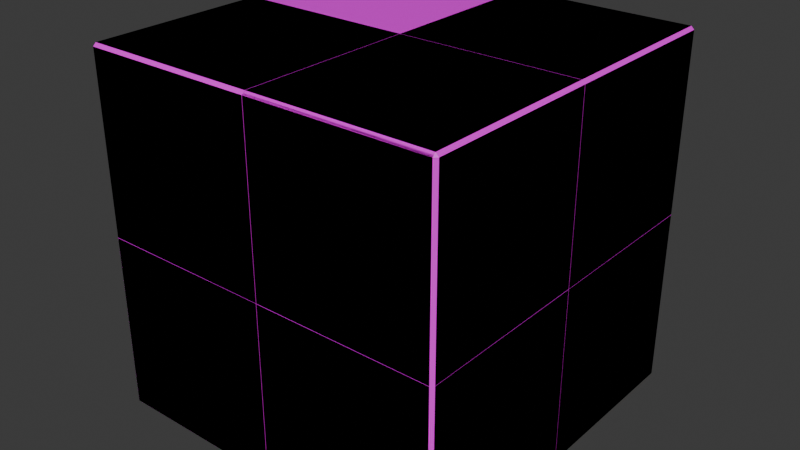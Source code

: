# Source: dice.blend  (saved by Blender 4.1.24; exported with 4.5.12 LTS)
import bpy
from mathutils import Matrix  # noqa: F401  (used for matrix-valued properties, if any)

bpy.ops.wm.read_factory_settings(use_empty=True)
scene = bpy.context.scene
scene.name = 'Scene'

# ---- collections
col_collection = bpy.data.collections.new('Collection'); scene.collection.children.link(col_collection)

# ---- images (referenced by path relative to the original .blend; pixels are not part of the script)
import os
ASSET_DIR = os.environ.get("B2B_ASSET_DIR", "")  # directory of the original .blend (textures are referenced by path, not embedded)
HERE = os.path.dirname(os.path.abspath(__file__))  # packed textures are extracted next to this script under _unpacked/

def load_image(name, relpath, width, height, colorspace="sRGB"):
    """Load a texture the original file referenced (path relative to the .blend, or extracted next to this script)."""
    p = next((c for c in (os.path.join(HERE, relpath), os.path.join(ASSET_DIR, relpath)) if relpath and os.path.exists(c)), "")
    if p:
        img = bpy.data.images.load(p, check_existing=True)
        img.name = name
    else:  # same state as the original file: an image datablock whose file is absent (Cycles renders it pink)
        img = bpy.data.images.new(name, width, height)
        img.source = "FILE"
        img.filepath = "//" + (relpath or name)
    img.colorspace_settings.name = colorspace
    return img
img_dicemap_png = load_image('DiceMap.png', 'DiceMap.png', 1024, 1024, 'sRGB')

# ---- materials (node trees are filled in below, after node groups)
mat_dice = bpy.data.materials.new('Dice')
mat_dice.alpha_threshold = 0.0
mat_dice.use_transparent_shadow = False
mat_dice.roughness = 0.5
mat_dice.line_color = (0.0, 0.0, 0.0, 1.0)

# ---- material node trees
mat_dice.use_nodes = True; mat_dice.node_tree.nodes.clear()
_N = mat_dice.node_tree.nodes; _L = mat_dice.node_tree.links
n0 = _N.new('ShaderNodeOutputMaterial'); n0.name = 'Material Output'; n0.location = (221, 254)
n1 = _N.new('ShaderNodeBsdfPrincipled'); n1.name = 'Principled BSDF'; n1.location = (-69, 254)
n1.inputs[3].default_value = 1.45
n2 = _N.new('ShaderNodeTexImage'); n2.name = 'Image Texture'; n2.location = (-423, 247)
n2.image = img_dicemap_png
_L.new(n1.outputs[0], n0.inputs[0])
_L.new(n2.outputs[0], n1.inputs[0])
n0.is_active_output = True

# ---- world
world_world = bpy.data.worlds.new('World'); scene.world = world_world
world_world.use_nodes = True; world_world.node_tree.nodes.clear()
_N = world_world.node_tree.nodes; _L = world_world.node_tree.links
n0 = _N.new('ShaderNodeOutputWorld'); n0.name = 'World Output'; n0.location = (300, 300)
n1 = _N.new('ShaderNodeBackground'); n1.name = 'Background'; n1.location = (10, 300)
n1.inputs[0].default_value = (0.05088, 0.05088, 0.05088, 1.0)
_L.new(n1.outputs[0], n0.inputs[0])
n0.is_active_output = True
world_world.color = (0.05088, 0.05088, 0.05088)
world_world.use_sun_shadow = False
world_world.sun_shadow_jitter_overblur = 0.0

# ---- meshes
me_dice_full = bpy.data.meshes.new('Dice_full')
me_dice_full.from_pydata([(0.9833, 1.0, 0.9833), (0.9833, 0.9833, 1.0), (1.0, 0.9833, 0.9833), (0.9833, 0.9833, -1.0), (0.9833, 1.0, -0.9833), (1.0, 0.9833, -0.9833), (1.0, -0.9833, 0.9833), (0.9833, -0.9833, 1.0), (0.9833, -1.0, 0.9833), (1.0, -0.9833, -0.9833), (0.9833, -1.0, -0.9833), (0.9833, -0.9833, -1.0), (-0.9833, 1.0, 0.9833), (-1.0, 0.9833, 0.9833), (-0.9833, 0.9833, 1.0), (-1.0, 0.9833, -0.9833), (-0.9833, 1.0, -0.9833), (-0.9833, 0.9833, -1.0), (-1.0, -0.9833, 0.9833), (-0.9833, -1.0, 0.9833), (-0.9833, -0.9833, 1.0), (-0.9833, -0.9833, -1.0), (-0.9833, -1.0, -0.9833), (-1.0, -0.9833, -0.9833)], [], [(17, 3, 11, 21), (23, 18, 13, 15), (10, 8, 19, 22), (1, 14, 20, 7), (5, 2, 6, 9), (0, 1, 2), (3, 4, 5), (6, 7, 8), (9, 10, 11), (12, 13, 14), (15, 16, 17), (18, 19, 20), (21, 22, 23), (17, 21, 23, 15), (3, 17, 16, 4), (2, 5, 4, 0), (22, 19, 18, 23), (8, 10, 9, 6), (12, 16, 15, 13), (7, 20, 19, 8), (1, 7, 6, 2), (21, 11, 10, 22), (20, 14, 13, 18), (14, 1, 0, 12), (11, 3, 5, 9), (16, 12, 0, 4)])
_uv = me_dice_full.uv_layers.new(name='UVMap')
_uv.uv.foreach_set('vector', [0.1271, 0.5021, 0.3729, 0.5021, 0.3729, 0.7479, 0.1271, 0.7479, 0.3771, 0.002084, 0.6229, 0.002084, 0.6229, 0.2479, 0.3771, 0.2479, 0.3771, 0.7521, 0.6229, 0.7521, 0.6229, 0.9979, 0.3771, 0.9979, 0.6271, 0.5021, 0.8729, 0.5021, 0.8729, 0.7479, 0.6271, 0.7479, 0.3771, 0.5021, 0.6229, 0.5021, 0.6229, 0.7479, 0.3771, 0.7479, 0.6229, 0.4979, 0.625, 0.4979, 0.6229, 0.5, 0.3729, 0.5021, 0.3729, 0.5, 0.375, 0.5021, 0.6229, 0.75, 0.625, 0.7521, 0.6229, 0.7521, 0.375, 0.7479, 0.3729, 0.75, 0.3729, 0.7479, 0.6229, 0.25, 0.6229, 0.2479, 0.625, 0.2479, 0.125, 0.5021, 0.1271, 0.5, 0.1271, 0.5021, 0.6229, 0.002084, 0.6229, 0.0, 0.625, 0.002084, 0.1271, 0.7479, 0.1271, 0.75, 0.125, 0.7479, 0.1271, 0.5021, 0.1271, 0.7479, 0.125, 0.7479, 0.125, 0.5021, 0.3729, 0.5021, 0.1271, 0.5021, 0.1271, 0.5, 0.3729, 0.5, 0.6229, 0.5021, 0.3771, 0.5021, 0.3771, 0.4979, 0.6229, 0.4979, 0.3771, 0.0, 0.6229, 0.0, 0.6229, 0.002084, 0.3771, 0.002084, 0.6229, 0.7521, 0.3771, 0.7521, 0.3771, 0.7479, 0.6229, 0.7479, 0.6229, 0.2521, 0.3771, 0.2521, 0.3771, 0.2479, 0.6229, 0.2479, 0.625, 0.7521, 0.625, 0.9979, 0.6229, 0.9979, 0.6229, 0.7521, 0.6271, 0.5021, 0.6271, 0.7479, 0.6229, 0.7479, 0.6229, 0.5021, 0.1271, 0.7479, 0.3729, 0.7479, 0.3729, 0.75, 0.1271, 0.75, 0.625, 0.002084, 0.625, 0.2479, 0.6229, 0.2479, 0.6229, 0.002084, 0.625, 0.2521, 0.625, 0.4979, 0.6229, 0.4979, 0.6229, 0.2521, 0.3729, 0.7479, 0.3729, 0.5021, 0.3771, 0.5021, 0.3771, 0.7479, 0.3771, 0.2521, 0.6229, 0.2521, 0.6229, 0.4979, 0.3771, 0.4979])
me_dice_full.materials.append(mat_dice)
me_dice_full.use_mirror_vertex_groups = False
me_dice_full.update()
me_dice_cell_024 = bpy.data.meshes.new('Dice_cell.024')
me_dice_cell_024.from_pydata([(0.391, 0.1038, 0.3909), (-0.5916, -0.8938, -0.5915), (0.3958, 0.09344, 0.3965), (0.3986, 0.09622, 0.3909), (0.3982, 0.09658, -0.5919), (0.391, 0.09585, 0.3989), (-0.5915, 0.09655, 0.3981), (-0.591, 0.1038, -0.5911), (-0.5915, 0.1038, 0.3909), (0.391, 0.1038, -0.5918), (0.3958, 0.09344, 0.3965), (0.3986, 0.09622, 0.3909), (0.391, 0.09585, 0.3989), (-0.5915, 0.09655, 0.3981), (-0.591, 0.1038, -0.5911), (-0.5915, 0.1038, 0.3909), (0.391, 0.1038, -0.5918), (0.3982, 0.09658, -0.5919)], [], [(10, 1, 17, 11), (13, 1, 10, 12), (13, 15, 14, 1), (16, 17, 1, 14), (2, 3, 0, 5), (0, 3, 4, 9), (5, 0, 8, 6), (7, 8, 0, 9)])
_k = set([(2, 3), (2, 5), (3, 4), (4, 9), (5, 6), (6, 8), (7, 8), (7, 9), (10, 11), (10, 12), (11, 17), (12, 13), (13, 15), (14, 15), (14, 16), (16, 17)])
me_dice_cell_024.attributes.new('sharp_edge', 'BOOLEAN', 'EDGE').data.foreach_set('value', [ (min(e.vertices), max(e.vertices)) in _k for e in me_dice_cell_024.edges])
_uv = me_dice_cell_024.uv_layers.new(name='UVMap')
_uv.uv.foreach_set('vector', [1.0, 0.05725, 1.0, 1.0, 0.055, 0.055, 0.9921, 0.05461, 1.0, 0.05502, 1.0, 1.0, 0.05725, 0.05725, 0.06184, 0.05496, 0.05502, 0.05502, 0.06193, 0.04811, 1.0, 0.04744, 1.0, 1.0, 0.9862, 0.04811, 1.0, 0.055, 1.0, 1.0, 0.04744, 0.04744, 0.6236, 0.4985, 0.6229, 0.4989, 0.6229, 0.4979, 0.6239, 0.4979, 0.6229, 0.4979, 0.6229, 0.4998, 0.5001, 0.4997, 0.5001, 0.4979, 0.6239, 0.4979, 0.6229, 0.4979, 0.6229, 0.3751, 0.6238, 0.3751, 0.5002, 0.3752, 0.6229, 0.3751, 0.6229, 0.4979, 0.5001, 0.4979])
me_dice_cell_024.materials.append(mat_dice)
me_dice_cell_024.update()
me_dice_cell_025 = bpy.data.meshes.new('Dice_cell.025')
me_dice_cell_025.from_pydata([(0.3909, 0.3909, 0.1039), (-0.5918, -0.5918, -0.8941), (0.3909, 0.3986, 0.0962), (0.3958, 0.3961, 0.09372), (-0.5913, 0.3983, 0.09643), (0.3984, 0.3909, 0.0963), (0.3987, -0.5912, 0.09599), (0.3909, -0.5912, 0.1039), (-0.5912, -0.5916, 0.1039), (-0.5913, 0.3909, 0.1039), (0.3909, 0.3986, 0.0962), (0.3958, 0.3961, 0.09372), (0.3984, 0.3909, 0.0963), (0.3987, -0.5912, 0.09599), (0.3909, -0.5912, 0.1039), (-0.5912, -0.5916, 0.1039), (-0.5913, 0.3909, 0.1039), (-0.5913, 0.3983, 0.09643)], [], [(11, 1, 17, 2), (13, 1, 11, 12), (15, 1, 13, 14), (16, 17, 1, 15), (8, 7, 0, 9), (10, 0, 5, 3), (6, 5, 0, 7), (0, 10, 4, 9)])
_k = set([(2, 11), (2, 17), (3, 5), (3, 10), (4, 9), (4, 10), (5, 6), (6, 7), (7, 8), (8, 9), (11, 12), (12, 13), (13, 14), (14, 15), (15, 16), (16, 17)])
me_dice_cell_025.attributes.new('sharp_edge', 'BOOLEAN', 'EDGE').data.foreach_set('value', [ (min(e.vertices), max(e.vertices)) in _k for e in me_dice_cell_025.edges])
_uv = me_dice_cell_025.uv_layers.new(name='UVMap')
_uv.uv.foreach_set('vector', [1.0, 0.05716, 1.0, 1.0, 0.05484, 0.05484, 0.9929, 0.05479, 1.0, 0.05515, 1.0, 1.0, 0.05716, 0.05716, 0.0621, 0.0547, 1.0, 0.04783, 1.0, 1.0, 0.05515, 0.05515, 0.06267, 0.04765, 0.9858, 0.04777, 1.0, 0.05484, 1.0, 1.0, 0.04783, 0.04783, 0.7498, 0.6249, 0.6271, 0.6249, 0.6271, 0.5021, 0.7499, 0.5021, 0.624, 0.4979, 0.625, 0.4979, 0.6241, 0.4989, 0.6237, 0.4985, 0.6251, 0.6249, 0.6252, 0.5021, 0.6271, 0.5021, 0.6271, 0.6249, 0.625, 0.4979, 0.624, 0.4979, 0.6241, 0.3751, 0.625, 0.3751])
me_dice_cell_025.materials.append(mat_dice)
me_dice_cell_025.update()
me_dice_cell_001 = bpy.data.meshes.new('Dice_cell.001')
me_dice_cell_001.from_pydata([(0.1037, 0.391, 0.391), (-0.8938, -0.5916, -0.5918), (0.1037, -0.5915, 0.391), (0.1037, -0.5918, -0.5916), (0.09616, -0.5915, 0.3986), (0.09656, 0.391, 0.3982), (0.09391, 0.3963, 0.3955), (0.09617, 0.3986, 0.391), (0.09601, 0.3987, -0.591), (0.1037, 0.391, -0.591), (0.1037, -0.5915, 0.391), (0.1037, -0.5918, -0.5916), (0.09616, -0.5915, 0.3986), (0.09656, 0.391, 0.3982), (0.09391, 0.3963, 0.3955), (0.09617, 0.3986, 0.391), (0.09601, 0.3987, -0.591), (0.1037, 0.391, -0.591)], [], [(12, 1, 11, 2), (14, 1, 12, 13), (16, 1, 14, 15), (1, 16, 17, 11), (9, 0, 10, 3), (5, 0, 7, 6), (7, 0, 9, 8), (10, 0, 5, 4)])
_k = set([(2, 11), (2, 12), (3, 9), (3, 10), (4, 5), (4, 10), (5, 6), (6, 7), (7, 8), (8, 9), (11, 17), (12, 13), (13, 14), (14, 15), (15, 16), (16, 17)])
me_dice_cell_001.attributes.new('sharp_edge', 'BOOLEAN', 'EDGE').data.foreach_set('value', [ (min(e.vertices), max(e.vertices)) in _k for e in me_dice_cell_001.edges])
_uv = me_dice_cell_001.uv_layers.new(name='UVMap')
_uv.uv.foreach_set('vector', [1.0, 0.05485, 1.0, 1.0, 0.04782, 0.04782, 0.9855, 0.04761, 1.0, 0.05754, 1.0, 1.0, 0.05485, 0.05485, 0.9924, 0.055, 1.0, 0.05474, 1.0, 1.0, 0.05754, 0.05754, 0.06186, 0.05538, 1.0, 1.0, 0.05474, 0.05474, 0.06212, 0.04736, 1.0, 0.04782, 0.5002, 0.5021, 0.6229, 0.5021, 0.6229, 0.6249, 0.5001, 0.6249, 0.6238, 0.4991, 0.6229, 0.5, 0.6229, 0.4991, 0.6235, 0.4988, 0.6229, 0.5002, 0.6229, 0.5021, 0.5002, 0.5021, 0.5002, 0.5002, 0.6229, 0.6249, 0.6229, 0.5021, 0.6247, 0.5021, 0.6248, 0.6249])
me_dice_cell_001.materials.append(mat_dice)
me_dice_cell_001.update()
me_dice_cell_002 = bpy.data.meshes.new('Dice_cell.002')
me_dice_cell_002.from_pydata([(0.3909, 0.3909, -0.1038), (-0.5919, -0.5912, 0.8934), (0.3909, 0.3986, -0.09614), (0.3962, 0.3959, -0.09348), (-0.5915, 0.3982, -0.09647), (-0.5915, 0.3909, -0.1038), (-0.5911, -0.5916, -0.1038), (0.3985, -0.5914, -0.09618), (0.3909, -0.5914, -0.1038), (0.3987, 0.3909, -0.09598), (0.3909, 0.3986, -0.09614), (0.3962, 0.3959, -0.09348), (-0.5915, 0.3909, -0.1038), (-0.5911, -0.5916, -0.1038), (0.3985, -0.5914, -0.09618), (0.3909, -0.5914, -0.1038), (0.3987, 0.3909, -0.09598), (-0.5915, 0.3982, -0.09647)], [], [(1, 11, 2, 17), (1, 17, 5, 13), (1, 13, 15, 14), (11, 1, 14, 16), (12, 0, 8, 6), (9, 0, 10, 3), (12, 4, 10, 0), (0, 9, 7, 8)])
_k = set([(2, 11), (2, 17), (3, 9), (3, 10), (4, 10), (4, 12), (5, 13), (5, 17), (6, 8), (6, 12), (7, 8), (7, 9), (11, 16), (13, 15), (14, 15), (14, 16)])
me_dice_cell_002.attributes.new('sharp_edge', 'BOOLEAN', 'EDGE').data.foreach_set('value', [ (min(e.vertices), max(e.vertices)) in _k for e in me_dice_cell_002.edges])
_uv = me_dice_cell_002.uv_layers.new(name='UVMap')
_uv.uv.foreach_set('vector', [0.0, 0.0, 0.9428, 0.0, 0.9453, 0.007606, 0.945, 0.945, 1.0, 0.0, 1.0, 0.945, 0.986, 0.9381, 0.04777, 0.0, 1.0, 1.0, 0.04777, 0.04777, 0.9855, 0.04762, 1.0, 0.05489, 1.0, 0.0572, 1.0, 1.0, 0.05489, 0.05489, 0.9928, 0.05481, 0.2501, 0.5021, 0.3729, 0.5021, 0.3729, 0.6249, 0.2502, 0.6249, 0.3739, 0.5021, 0.3729, 0.5021, 0.3729, 0.5011, 0.3736, 0.5015, 0.2501, 0.5021, 0.2501, 0.5012, 0.3729, 0.5011, 0.3729, 0.5021, 0.3729, 0.5021, 0.3749, 0.5021, 0.3748, 0.6249, 0.3729, 0.6249])
me_dice_cell_002.materials.append(mat_dice)
me_dice_cell_002.update()
me_dice_cell_003 = bpy.data.meshes.new('Dice_cell.003')
me_dice_cell_003.from_pydata([(-0.5916, -0.8941, 0.5913), (0.3909, 0.1039, -0.3908), (-0.5916, 0.1039, -0.3908), (-0.5916, 0.09618, -0.3986), (-0.5917, 0.1039, 0.5912), (0.3909, 0.1039, 0.5913), (0.3988, 0.09608, 0.5913), (0.3909, 0.09633, -0.3984), (0.3963, 0.09364, -0.3957), (0.3988, 0.09609, -0.3908), (-0.5916, 0.1039, -0.3908), (-0.5916, 0.09618, -0.3986), (0.3909, 0.1039, 0.5913), (0.3988, 0.09608, 0.5913), (0.3909, 0.09633, -0.3984), (0.3963, 0.09364, -0.3957), (0.3988, 0.09609, -0.3908), (-0.5917, 0.1039, 0.5912)], [], [(11, 0, 17, 2), (17, 0, 13, 5), (15, 0, 11, 14), (13, 0, 15, 16), (8, 7, 1, 9), (10, 1, 7, 3), (1, 12, 6, 9), (1, 10, 4, 12)])
_k = set([(2, 11), (2, 17), (3, 7), (3, 10), (4, 10), (4, 12), (5, 13), (5, 17), (6, 9), (6, 12), (7, 8), (8, 9), (11, 14), (13, 16), (14, 15), (15, 16)])
me_dice_cell_003.attributes.new('sharp_edge', 'BOOLEAN', 'EDGE').data.foreach_set('value', [ (min(e.vertices), max(e.vertices)) in _k for e in me_dice_cell_003.edges])
_uv = me_dice_cell_003.uv_layers.new(name='UVMap')
_uv.uv.foreach_set('vector', [0.055, 0.0, 1.0, 0.0, 1.0, 0.9522, 0.0624, 0.01481, 0.9522, 0.9522, 0.0, 0.0, 0.9451, 0.0, 0.9526, 0.01499, 0.05728, 0.0, 1.0, 0.0, 1.0, 0.945, 0.06242, 0.00771, 1.0, 0.05488, 1.0, 1.0, 0.05728, 0.05728, 0.06197, 0.05493, 0.3736, 0.5013, 0.3729, 0.501, 0.3729, 0.5, 0.3739, 0.501, 0.2501, 0.5, 0.3729, 0.5, 0.3729, 0.501, 0.2501, 0.501, 0.3771, 0.4979, 0.4999, 0.4979, 0.4999, 0.4999, 0.3771, 0.4999, 0.3771, 0.4979, 0.3771, 0.3751, 0.4998, 0.3751, 0.4999, 0.4979])
me_dice_cell_003.materials.append(mat_dice)
me_dice_cell_003.update()
me_dice_cell_004 = bpy.data.meshes.new('Dice_cell.004')
me_dice_cell_004.from_pydata([(-0.8936, -0.5913, 0.5913), (0.104, 0.3909, -0.3908), (0.104, 0.3909, 0.5915), (0.104, -0.5918, 0.5916), (0.09599, 0.3989, 0.5915), (0.09611, -0.5917, -0.3987), (0.104, -0.5917, -0.3908), (0.09344, 0.3961, -0.3961), (0.09604, 0.3909, -0.3987), (0.09611, 0.3988, -0.3908), (0.104, 0.3909, 0.5915), (0.104, -0.5918, 0.5916), (0.09599, 0.3989, 0.5915), (0.09611, -0.5917, -0.3987), (0.104, -0.5917, -0.3908), (0.09344, 0.3961, -0.3961), (0.09604, 0.3909, -0.3987), (0.09611, 0.3988, -0.3908)], [], [(12, 0, 11, 2), (0, 13, 14, 11), (0, 15, 16, 13), (0, 12, 17, 15), (3, 6, 1, 10), (9, 1, 8, 7), (1, 9, 4, 10), (8, 1, 6, 5)])
_k = set([(2, 11), (2, 12), (3, 6), (3, 10), (4, 9), (4, 10), (5, 6), (5, 8), (7, 8), (7, 9), (11, 14), (12, 17), (13, 14), (13, 16), (15, 16), (15, 17)])
me_dice_cell_004.attributes.new('sharp_edge', 'BOOLEAN', 'EDGE').data.foreach_set('value', [ (min(e.vertices), max(e.vertices)) in _k for e in me_dice_cell_004.edges])
_uv = me_dice_cell_004.uv_layers.new(name='UVMap')
_uv.uv.foreach_set('vector', [0.05502, 0.0, 1.0, 0.0, 1.0, 0.9523, 0.06264, 0.01525, 0.0, 0.0, 0.9448, 0.0, 0.9523, 0.01501, 0.9523, 0.9523, 0.0, 0.0, 0.9425, 0.0, 0.945, 0.007439, 0.9448, 0.9448, 1.0, 0.0, 1.0, 0.945, 0.06261, 0.007646, 0.05751, 0.0, 0.4999, 0.6249, 0.3771, 0.6249, 0.3771, 0.5021, 0.4999, 0.5021, 0.374, 0.5011, 0.375, 0.5021, 0.374, 0.5021, 0.3737, 0.5014, 0.3771, 0.5021, 0.3771, 0.5001, 0.4999, 0.5001, 0.4999, 0.5021, 0.3751, 0.5021, 0.3771, 0.5021, 0.3771, 0.6249, 0.3751, 0.6249])
me_dice_cell_004.materials.append(mat_dice)
me_dice_cell_004.update()
me_dice_cell_005 = bpy.data.meshes.new('Dice_cell.005')
me_dice_cell_005.from_pydata([(-0.8937, 0.5911, -0.5915), (0.1038, -0.3908, 0.3909), (0.1038, 0.5913, 0.3909), (0.1038, 0.5911, -0.5912), (0.09619, 0.5913, 0.3985), (0.09599, -0.3986, -0.5916), (0.1038, -0.3908, -0.5916), (0.09635, -0.3982, 0.3909), (0.09379, -0.3956, 0.3961), (0.09622, -0.3908, 0.3985), (0.1038, 0.5913, 0.3909), (0.1038, 0.5911, -0.5912), (0.1038, -0.3908, -0.5916), (0.09599, -0.3986, -0.5916), (0.09635, -0.3982, 0.3909), (0.09379, -0.3956, 0.3961), (0.09619, 0.5913, 0.3985), (0.09622, -0.3908, 0.3985)], [], [(11, 0, 16, 2), (0, 11, 12, 13), (15, 0, 13, 14), (16, 0, 15, 17), (3, 10, 1, 6), (7, 1, 9, 8), (7, 5, 6, 1), (9, 1, 10, 4)])
_k = set([(2, 11), (2, 16), (3, 6), (3, 10), (4, 9), (4, 10), (5, 6), (5, 7), (7, 8), (8, 9), (11, 12), (12, 13), (13, 14), (14, 15), (15, 17), (16, 17)])
me_dice_cell_005.attributes.new('sharp_edge', 'BOOLEAN', 'EDGE').data.foreach_set('value', [ (min(e.vertices), max(e.vertices)) in _k for e in me_dice_cell_005.edges])
_uv = me_dice_cell_005.uv_layers.new(name='UVMap')
_uv.uv.foreach_set('vector', [1.0, 0.04813, 1.0, 1.0, 0.05476, 0.05476, 0.06202, 0.04752, 1.0, 1.0, 0.04813, 0.04813, 0.9851, 0.0476, 1.0, 0.05504, 1.0, 0.05738, 1.0, 1.0, 0.05504, 0.05504, 0.9926, 0.05493, 1.0, 0.05476, 1.0, 1.0, 0.05738, 0.05738, 0.06202, 0.05506, 0.5001, 0.6252, 0.6229, 0.6252, 0.6229, 0.7479, 0.5001, 0.7479, 0.6229, 0.7509, 0.6229, 0.75, 0.6239, 0.7509, 0.6236, 0.7512, 0.6229, 0.7498, 0.5001, 0.7499, 0.5001, 0.7479, 0.6229, 0.7479, 0.6248, 0.7479, 0.6229, 0.7479, 0.6229, 0.6252, 0.6248, 0.6252])
me_dice_cell_005.materials.append(mat_dice)
me_dice_cell_005.update()
me_dice_cell_006 = bpy.data.meshes.new('Dice_cell.006')
me_dice_cell_006.from_pydata([(-0.5915, 0.5911, -0.8941), (0.391, -0.3909, 0.1038), (0.3959, -0.396, 0.09378), (0.391, -0.3984, 0.09624), (-0.5915, -0.3985, 0.0962), (0.3985, -0.3909, 0.09633), (0.3984, 0.5915, 0.09645), (0.391, 0.5915, 0.1038), (-0.5914, 0.5915, 0.1038), (-0.5915, -0.3909, 0.1038), (0.3959, -0.396, 0.09378), (0.391, -0.3984, 0.09624), (-0.5915, -0.3985, 0.0962), (0.3985, -0.3909, 0.09633), (0.3984, 0.5915, 0.09645), (0.391, 0.5915, 0.1038), (-0.5914, 0.5915, 0.1038), (-0.5915, -0.3909, 0.1038)], [], [(12, 0, 10, 11), (13, 10, 0, 14), (14, 0, 16, 15), (0, 12, 17, 16), (8, 9, 1, 7), (2, 5, 1, 3), (3, 1, 9, 4), (7, 1, 5, 6)])
_k = set([(2, 3), (2, 5), (3, 4), (4, 9), (5, 6), (6, 7), (7, 8), (8, 9), (10, 11), (10, 13), (11, 12), (12, 17), (13, 14), (14, 15), (15, 16), (16, 17)])
me_dice_cell_006.attributes.new('sharp_edge', 'BOOLEAN', 'EDGE').data.foreach_set('value', [ (min(e.vertices), max(e.vertices)) in _k for e in me_dice_cell_006.edges])
_uv = me_dice_cell_006.uv_layers.new(name='UVMap')
_uv.uv.foreach_set('vector', [0.05502, 0.0, 1.0, 0.0, 1.0, 0.9423, 0.993, 0.9376, 0.9447, 0.9375, 0.9423, 0.9423, 0.0, 0.0, 0.9451, 0.0, 0.9451, 0.9451, 0.0, 0.0, 0.9526, 0.0, 0.9521, 0.9381, 1.0, 0.0, 1.0, 0.945, 0.9855, 0.9378, 0.04744, 0.0, 0.7499, 0.6251, 0.7499, 0.7479, 0.6271, 0.7479, 0.6271, 0.6251, 0.6238, 0.7515, 0.6241, 0.7512, 0.625, 0.7521, 0.6241, 0.7521, 0.6241, 0.7521, 0.625, 0.7521, 0.625, 0.8749, 0.6241, 0.8749, 0.6271, 0.6251, 0.6271, 0.7479, 0.6252, 0.7479, 0.6253, 0.6251])
me_dice_cell_006.materials.append(mat_dice)
me_dice_cell_006.update()
me_dice_cell_007 = bpy.data.meshes.new('Dice_cell.007')
me_dice_cell_007.from_pydata([(-0.5915, 0.8934, -0.5909), (0.3909, -0.1038, 0.3909), (0.3986, -0.09612, 0.3909), (0.3985, -0.09622, -0.5918), (0.3962, -0.09369, 0.3958), (0.3909, -0.0963, 0.3984), (-0.5917, -0.0959, 0.3988), (-0.5917, -0.1038, 0.3909), (-0.5911, -0.1038, -0.5912), (0.3909, -0.1038, -0.5918), (0.3986, -0.09612, 0.3909), (0.3985, -0.09622, -0.5918), (0.3909, -0.0963, 0.3984), (-0.5917, -0.0959, 0.3988), (-0.5917, -0.1038, 0.3909), (-0.5911, -0.1038, -0.5912), (0.3909, -0.1038, -0.5918), (0.3962, -0.09369, 0.3958)], [], [(0, 17, 2, 11), (17, 0, 13, 5), (13, 0, 15, 14), (0, 11, 16, 15), (9, 1, 7, 8), (12, 1, 10, 4), (3, 10, 1, 9), (1, 12, 6, 7)])
_k = set([(2, 11), (2, 17), (3, 9), (3, 10), (4, 10), (4, 12), (5, 13), (5, 17), (6, 7), (6, 12), (7, 8), (8, 9), (11, 16), (13, 14), (14, 15), (15, 16)])
me_dice_cell_007.attributes.new('sharp_edge', 'BOOLEAN', 'EDGE').data.foreach_set('value', [ (min(e.vertices), max(e.vertices)) in _k for e in me_dice_cell_007.edges])
_uv = me_dice_cell_007.uv_layers.new(name='UVMap')
_uv.uv.foreach_set('vector', [1.0, 0.0, 1.0, 0.9424, 0.993, 0.9378, 0.05514, 0.0, 0.9424, 0.9424, 0.0, 0.0, 0.9449, 0.0, 0.9449, 0.9374, 0.9449, 0.9449, 0.0, 0.0, 0.9526, 0.0, 0.9525, 0.9374, 1.0, 0.0, 1.0, 0.9449, 0.9855, 0.9376, 0.04743, 0.0, 0.5001, 0.7521, 0.6229, 0.7521, 0.6229, 0.8749, 0.5001, 0.8748, 0.6239, 0.7521, 0.6229, 0.7521, 0.6229, 0.7511, 0.6235, 0.7514, 0.5001, 0.7502, 0.6229, 0.7502, 0.6229, 0.7521, 0.5001, 0.7521, 0.6229, 0.7521, 0.6239, 0.7521, 0.6239, 0.8749, 0.6229, 0.8749])
me_dice_cell_007.materials.append(mat_dice)
me_dice_cell_007.update()
me_dice_cell_008 = bpy.data.meshes.new('Dice_cell.008')
me_dice_cell_008.from_pydata([(-0.8937, 0.5911, 0.5911), (0.1037, -0.3911, -0.3909), (0.1037, -0.3911, 0.5917), (0.09622, -0.3985, 0.5917), (0.1037, 0.5911, 0.5911), (0.09644, -0.3983, -0.3909), (0.09388, -0.3957, -0.3961), (0.1037, 0.5917, -0.3909), (0.09621, 0.5917, -0.3984), (0.09622, -0.3911, -0.3984), (0.1037, -0.3911, 0.5917), (0.09622, -0.3985, 0.5917), (0.09644, -0.3983, -0.3909), (0.09388, -0.3957, -0.3961), (0.1037, 0.5917, -0.3909), (0.09621, 0.5917, -0.3984), (0.09622, -0.3911, -0.3984), (0.1037, 0.5911, 0.5911)], [], [(0, 11, 2, 17), (11, 0, 13, 5), (0, 17, 14, 15), (0, 15, 16, 13), (10, 1, 7, 4), (9, 1, 12, 6), (12, 1, 10, 3), (8, 7, 1, 9)])
_k = set([(2, 11), (2, 17), (3, 10), (3, 12), (4, 7), (4, 10), (5, 11), (5, 13), (6, 9), (6, 12), (7, 8), (8, 9), (13, 16), (14, 15), (14, 17), (15, 16)])
me_dice_cell_008.attributes.new('sharp_edge', 'BOOLEAN', 'EDGE').data.foreach_set('value', [ (min(e.vertices), max(e.vertices)) in _k for e in me_dice_cell_008.edges])
_uv = me_dice_cell_008.uv_layers.new(name='UVMap')
_uv.uv.foreach_set('vector', [1.0, 0.0, 1.0, 0.945, 0.9857, 0.9379, 0.04769, 0.0, 0.945, 0.945, 0.0, 0.0, 0.9426, 0.0, 0.945, 0.007351, 1.0, 0.0, 1.0, 0.9523, 0.0622, 0.01428, 0.05506, 0.0, 1.0, 1.0, 0.05506, 0.05506, 0.9933, 0.05519, 1.0, 0.05742, 0.4999, 0.7479, 0.3771, 0.7479, 0.3771, 0.6251, 0.4998, 0.6251, 0.3741, 0.7479, 0.375, 0.7479, 0.3741, 0.7488, 0.3738, 0.7485, 0.3771, 0.7497, 0.3771, 0.7479, 0.4999, 0.7479, 0.4999, 0.7498, 0.3752, 0.6251, 0.3771, 0.6251, 0.3771, 0.7479, 0.3752, 0.7479])
me_dice_cell_008.materials.append(mat_dice)
me_dice_cell_008.update()
me_dice_cell_009 = bpy.data.meshes.new('Dice_cell.009')
me_dice_cell_009.from_pydata([(-0.5918, 0.8937, 0.5912), (0.3909, -0.1038, -0.3908), (0.3985, -0.09623, 0.5913), (0.3909, -0.1038, 0.5913), (-0.5916, -0.1038, 0.5912), (0.3987, -0.09606, -0.3908), (0.3962, -0.09364, -0.3957), (0.3909, -0.09632, -0.3983), (-0.5913, -0.09606, -0.3986), (-0.5913, -0.1038, -0.3908), (0.3985, -0.09623, 0.5913), (0.3909, -0.1038, 0.5913), (-0.5916, -0.1038, 0.5912), (0.3987, -0.09606, -0.3908), (0.3962, -0.09364, -0.3957), (0.3909, -0.09632, -0.3983), (-0.5913, -0.09606, -0.3986), (-0.5913, -0.1038, -0.3908)], [], [(11, 10, 0, 12), (0, 10, 13, 14), (0, 14, 15, 16), (0, 16, 17, 12), (4, 9, 1, 3), (5, 1, 7, 6), (3, 1, 5, 2), (9, 8, 7, 1)])
_k = set([(2, 3), (2, 5), (3, 4), (4, 9), (5, 6), (6, 7), (7, 8), (8, 9), (10, 11), (10, 13), (11, 12), (12, 17), (13, 14), (14, 15), (15, 16), (16, 17)])
me_dice_cell_009.attributes.new('sharp_edge', 'BOOLEAN', 'EDGE').data.foreach_set('value', [ (min(e.vertices), max(e.vertices)) in _k for e in me_dice_cell_009.edges])
_uv = me_dice_cell_009.uv_layers.new(name='UVMap')
_uv.uv.foreach_set('vector', [0.9855, 0.04792, 1.0, 0.05518, 1.0, 1.0, 0.04786, 0.04786, 1.0, 1.0, 0.05518, 0.05518, 0.9931, 0.05525, 1.0, 0.05755, 1.0, 1.0, 0.05755, 0.05755, 0.06267, 0.055, 1.0, 0.05498, 1.0, 1.0, 0.05498, 0.05498, 0.0624, 0.04756, 1.0, 0.04786, 0.4998, 0.8749, 0.3771, 0.8749, 0.3771, 0.7521, 0.4999, 0.7521, 0.3739, 0.749, 0.3729, 0.75, 0.3729, 0.7491, 0.3736, 0.7487, 0.4999, 0.7521, 0.3771, 0.7521, 0.3771, 0.7501, 0.4999, 0.7502, 0.2501, 0.75, 0.2501, 0.749, 0.3729, 0.7491, 0.3729, 0.75])
me_dice_cell_009.materials.append(mat_dice)
me_dice_cell_009.update()
me_dice_cell_010 = bpy.data.meshes.new('Dice_cell.010')
me_dice_cell_010.from_pydata([(-0.5917, 0.5916, 0.8937), (0.391, -0.3909, -0.1039), (-0.5911, -0.3988, -0.09596), (-0.5911, -0.3909, -0.1039), (-0.5918, 0.5916, -0.1039), (0.3984, 0.5917, -0.09642), (0.391, 0.5917, -0.1039), (0.3986, -0.3909, -0.09628), (0.3958, -0.3963, -0.09355), (0.391, -0.3988, -0.09598), (-0.5911, -0.3988, -0.09596), (-0.5911, -0.3909, -0.1039), (0.3984, 0.5917, -0.09642), (0.391, 0.5917, -0.1039), (0.3986, -0.3909, -0.09628), (0.3958, -0.3963, -0.09355), (0.391, -0.3988, -0.09598), (-0.5918, 0.5916, -0.1039)], [], [(10, 0, 17, 11), (0, 12, 13, 17), (12, 0, 15, 14), (16, 15, 0, 10), (1, 3, 4, 6), (1, 7, 8, 9), (3, 1, 9, 2), (7, 1, 6, 5)])
_k = set([(2, 3), (2, 9), (3, 4), (4, 6), (5, 6), (5, 7), (7, 8), (8, 9), (10, 11), (10, 16), (11, 17), (12, 13), (12, 14), (13, 17), (14, 15), (15, 16)])
me_dice_cell_010.attributes.new('sharp_edge', 'BOOLEAN', 'EDGE').data.foreach_set('value', [ (min(e.vertices), max(e.vertices)) in _k for e in me_dice_cell_010.edges])
_uv = me_dice_cell_010.uv_layers.new(name='UVMap')
_uv.uv.foreach_set('vector', [0.05517, 0.0, 1.0, 0.0, 1.0, 0.9527, 0.06271, 0.0151, 0.0, 0.0, 0.945, 0.0, 0.9522, 0.01423, 0.9527, 0.9527, 0.945, 0.945, 0.0, 0.0, 0.9426, 0.0, 0.9452, 0.00782, 0.062, 0.006952, 0.05736, 0.0, 1.0, 0.0, 1.0, 0.9448, 0.3729, 0.7479, 0.2501, 0.7479, 0.2501, 0.6251, 0.3729, 0.6251, 0.3729, 0.7479, 0.3739, 0.7479, 0.3735, 0.7486, 0.3729, 0.7489, 0.2501, 0.7479, 0.3729, 0.7479, 0.3729, 0.7489, 0.2502, 0.7489, 0.3748, 0.7479, 0.3729, 0.7479, 0.3729, 0.6251, 0.3748, 0.6251])
me_dice_cell_010.materials.append(mat_dice)
me_dice_cell_010.update()
me_dice_cell_011 = bpy.data.meshes.new('Dice_cell.011')
me_dice_cell_011.from_pydata([(0.5913, -0.8938, -0.5915), (-0.3909, 0.1038, 0.3909), (0.5914, 0.09662, 0.3981), (0.5915, 0.1038, -0.5916), (0.5914, 0.1038, 0.3909), (-0.3959, 0.0935, 0.3962), (-0.3909, 0.09604, 0.3987), (-0.3986, 0.09614, 0.3909), (-0.3986, 0.09608, -0.5913), (-0.3909, 0.1038, -0.5913), (0.5914, 0.09662, 0.3981), (0.5914, 0.1038, 0.3909), (-0.3909, 0.09604, 0.3987), (-0.3959, 0.0935, 0.3962), (-0.3986, 0.09614, 0.3909), (-0.3986, 0.09608, -0.5913), (-0.3909, 0.1038, -0.5913), (0.5915, 0.1038, -0.5916)], [], [(10, 0, 17, 11), (12, 13, 0, 10), (0, 13, 14, 15), (0, 15, 16, 17), (7, 5, 6, 1), (7, 1, 9, 8), (2, 4, 1, 6), (1, 4, 3, 9)])
_k = set([(2, 4), (2, 6), (3, 4), (3, 9), (5, 6), (5, 7), (7, 8), (8, 9), (10, 11), (10, 12), (11, 17), (12, 13), (13, 14), (14, 15), (15, 16), (16, 17)])
me_dice_cell_011.attributes.new('sharp_edge', 'BOOLEAN', 'EDGE').data.foreach_set('value', [ (min(e.vertices), max(e.vertices)) in _k for e in me_dice_cell_011.edges])
_uv = me_dice_cell_011.uv_layers.new(name='UVMap')
_uv.uv.foreach_set('vector', [1.0, 0.055, 1.0, 1.0, 0.04778, 0.04778, 0.9862, 0.0481, 0.9928, 0.05528, 1.0, 0.0577, 1.0, 1.0, 0.055, 0.055, 1.0, 1.0, 0.0577, 0.0577, 0.06274, 0.05518, 1.0, 0.05518, 1.0, 1.0, 0.05518, 0.05518, 0.06259, 0.04777, 1.0, 0.04778, 0.6229, 0.249, 0.6236, 0.2487, 0.6239, 0.249, 0.6229, 0.25, 0.6229, 0.2502, 0.6229, 0.2521, 0.5001, 0.2521, 0.5001, 0.2501, 0.6238, 0.3749, 0.6229, 0.3749, 0.6229, 0.2521, 0.6239, 0.2521, 0.6229, 0.2521, 0.6229, 0.3749, 0.5001, 0.3749, 0.5001, 0.2521])
me_dice_cell_011.materials.append(mat_dice)
me_dice_cell_011.update()
me_dice_cell_012 = bpy.data.meshes.new('Dice_cell.012')
me_dice_cell_012.from_pydata([(0.8933, -0.5916, -0.5913), (-0.1038, 0.3908, 0.391), (-0.09601, 0.3985, 0.391), (-0.09613, 0.3984, -0.5918), (-0.09364, 0.3962, 0.3957), (-0.09634, 0.3908, 0.3984), (-0.09603, -0.5913, 0.3987), (-0.1038, -0.5913, 0.391), (-0.1038, -0.5911, -0.591), (-0.1038, 0.3908, -0.5917), (-0.09601, 0.3985, 0.391), (-0.09613, 0.3984, -0.5918), (-0.09364, 0.3962, 0.3957), (-0.09634, 0.3908, 0.3984), (-0.09603, -0.5913, 0.3987), (-0.1038, -0.5913, 0.391), (-0.1038, -0.5911, -0.591), (-0.1038, 0.3908, -0.5917)], [], [(12, 0, 11, 2), (14, 0, 12, 13), (0, 14, 15, 16), (11, 0, 16, 17), (7, 1, 9, 8), (10, 1, 5, 4), (1, 10, 3, 9), (6, 5, 1, 7)])
_k = set([(2, 11), (2, 12), (3, 9), (3, 10), (4, 5), (4, 10), (5, 6), (6, 7), (7, 8), (8, 9), (11, 17), (12, 13), (13, 14), (14, 15), (15, 16), (16, 17)])
me_dice_cell_012.attributes.new('sharp_edge', 'BOOLEAN', 'EDGE').data.foreach_set('value', [ (min(e.vertices), max(e.vertices)) in _k for e in me_dice_cell_012.edges])
_uv = me_dice_cell_012.uv_layers.new(name='UVMap')
_uv.uv.foreach_set('vector', [1.0, 0.05746, 1.0, 1.0, 0.05537, 0.05537, 0.9932, 0.0552, 1.0, 0.05511, 1.0, 1.0, 0.05746, 0.05746, 0.06262, 0.05488, 1.0, 1.0, 0.05511, 0.05511, 0.06252, 0.0477, 1.0, 0.0476, 1.0, 0.05537, 1.0, 1.0, 0.0476, 0.0476, 0.9854, 0.04804, 0.6229, 0.1252, 0.6229, 0.2479, 0.5001, 0.2479, 0.5002, 0.1252, 0.6229, 0.2489, 0.6229, 0.2479, 0.6238, 0.2479, 0.6235, 0.2486, 0.6229, 0.2479, 0.6229, 0.2499, 0.5001, 0.2498, 0.5001, 0.2479, 0.6239, 0.1252, 0.6238, 0.2479, 0.6229, 0.2479, 0.6229, 0.1252])
me_dice_cell_012.materials.append(mat_dice)
me_dice_cell_012.update()
me_dice_cell_013 = bpy.data.meshes.new('Dice_cell.013')
me_dice_cell_013.from_pydata([(0.608, -0.5753, -0.8937), (-0.3741, 0.4067, 0.1039), (-0.3984, 0.3909, 0.09625), (-0.3958, 0.3961, 0.09361), (-0.3984, -0.5917, 0.09625), (-0.3908, -0.5917, 0.1038), (0.5913, -0.5911, 0.1038), (0.5912, 0.3909, 0.1038), (0.5912, 0.3985, 0.09626), (-0.3908, 0.3986, 0.09609), (-0.3984, 0.3909, 0.09625), (-0.3958, 0.3961, 0.09361), (-0.3741, -0.5759, 0.1039), (0.608, -0.5753, 0.1039), (0.608, 0.4067, 0.1039), (0.5912, 0.3985, 0.09626), (-0.3908, 0.3986, 0.09609), (-0.3984, -0.5917, 0.09625)], [], [(11, 0, 17, 2), (5, 17, 0, 13), (15, 14, 13, 0), (0, 11, 16, 15), (6, 7, 1, 12), (3, 10, 1, 9), (12, 1, 10, 4), (9, 1, 7, 8)])
_k = set([(2, 11), (2, 17), (3, 9), (3, 10), (4, 10), (4, 12), (5, 13), (5, 17), (6, 7), (6, 12), (7, 8), (8, 9), (11, 16), (13, 14), (14, 15), (15, 16)])
me_dice_cell_013.attributes.new('sharp_edge', 'BOOLEAN', 'EDGE').data.foreach_set('value', [ (min(e.vertices), max(e.vertices)) in _k for e in me_dice_cell_013.edges])
_uv = me_dice_cell_013.uv_layers.new(name='UVMap')
_uv.uv.foreach_set('vector', [0.05714, 0.0, 1.0, 0.0, 1.0, 0.9448, 0.06218, 0.007561, 0.952, 0.9375, 0.9448, 0.9448, 0.0, 0.0, 0.9525, 0.0, 1.0, 0.9449, 0.9855, 0.9376, 0.04751, 0.0, 1.0, 0.0, 0.0, 0.0, 0.9429, 0.0, 0.9452, 0.007102, 0.9449, 0.9449, 0.7502, 0.6248, 0.7502, 0.5021, 0.8729, 0.5021, 0.8729, 0.6249, 0.6237, 0.2486, 0.624, 0.2479, 0.625, 0.2479, 0.624, 0.2489, 0.625, 0.1251, 0.625, 0.2479, 0.624, 0.2479, 0.624, 0.1251, 0.624, 0.2521, 0.625, 0.2521, 0.625, 0.3748, 0.6241, 0.3748])
me_dice_cell_013.materials.append(mat_dice)
me_dice_cell_013.update()
me_dice_cell_014 = bpy.data.meshes.new('Dice_cell.014')
me_dice_cell_014.from_pydata([(0.8934, -0.5916, 0.5916), (-0.1038, 0.391, -0.3909), (-0.09355, 0.396, -0.3962), (-0.09606, 0.391, -0.3987), (-0.09602, -0.5917, -0.3988), (-0.1038, -0.5917, -0.3909), (-0.1038, -0.5913, 0.5916), (-0.09618, 0.3987, -0.3909), (-0.09621, 0.3986, 0.5916), (-0.1038, 0.391, 0.5916), (-0.09355, 0.396, -0.3962), (-0.09606, 0.391, -0.3987), (-0.09602, -0.5917, -0.3988), (-0.1038, -0.5917, -0.3909), (-0.1038, -0.5913, 0.5916), (-0.09618, 0.3987, -0.3909), (-0.09621, 0.3986, 0.5916), (-0.1038, 0.391, 0.5916)], [], [(11, 10, 0, 12), (12, 0, 14, 13), (16, 0, 10, 15), (0, 16, 17, 14), (1, 5, 6, 9), (7, 2, 3, 1), (1, 3, 4, 5), (7, 1, 9, 8)])
_k = set([(2, 3), (2, 7), (3, 4), (4, 5), (5, 6), (6, 9), (7, 8), (8, 9), (10, 11), (10, 15), (11, 12), (12, 13), (13, 14), (14, 17), (15, 16), (16, 17)])
me_dice_cell_014.attributes.new('sharp_edge', 'BOOLEAN', 'EDGE').data.foreach_set('value', [ (min(e.vertices), max(e.vertices)) in _k for e in me_dice_cell_014.edges])
_uv = me_dice_cell_014.uv_layers.new(name='UVMap')
_uv.uv.foreach_set('vector', [0.06233, 0.007199, 0.05753, 0.0, 1.0, 0.0, 1.0, 0.9451, 0.9451, 0.9451, 0.0, 0.0, 0.9526, 0.0, 0.9526, 0.9377, 0.05461, 0.0, 1.0, 0.0, 1.0, 0.9425, 0.9924, 0.9374, 1.0, 1.0, 0.05461, 0.05461, 0.06191, 0.04731, 1.0, 0.04745, 0.3771, 0.2479, 0.3771, 0.1251, 0.4999, 0.1251, 0.4999, 0.2479, 0.126, 0.5011, 0.1263, 0.5015, 0.126, 0.5021, 0.125, 0.5021, 0.125, 0.5021, 0.126, 0.5021, 0.126, 0.6249, 0.125, 0.6249, 0.3771, 0.2498, 0.3771, 0.2479, 0.4999, 0.2479, 0.4999, 0.2498])
me_dice_cell_014.materials.append(mat_dice)
me_dice_cell_014.update()
me_dice_cell_015 = bpy.data.meshes.new('Dice_cell.015')
me_dice_cell_015.from_pydata([(0.5913, -0.8936, 0.5918), (-0.3907, 0.104, -0.3908), (-0.3984, 0.09632, 0.5916), (-0.3907, 0.104, 0.5916), (0.5916, 0.104, 0.5915), (0.5912, 0.09604, -0.3988), (0.5912, 0.104, -0.3908), (-0.3961, 0.09327, -0.3962), (-0.3907, 0.09597, -0.3989), (-0.3988, 0.09595, -0.3908), (-0.3984, 0.09632, 0.5916), (-0.3907, 0.104, 0.5916), (0.5916, 0.104, 0.5915), (0.5912, 0.104, -0.3908), (0.5912, 0.09604, -0.3988), (-0.3961, 0.09327, -0.3962), (-0.3907, 0.09597, -0.3989), (-0.3988, 0.09595, -0.3908)], [], [(11, 10, 0, 12), (12, 0, 14, 13), (14, 0, 15, 16), (0, 10, 17, 15), (8, 7, 9, 1), (8, 1, 6, 5), (1, 9, 2, 3), (1, 3, 4, 6)])
_k = set([(2, 3), (2, 9), (3, 4), (4, 6), (5, 6), (5, 8), (7, 8), (7, 9), (10, 11), (10, 17), (11, 12), (12, 13), (13, 14), (14, 16), (15, 16), (15, 17)])
me_dice_cell_015.attributes.new('sharp_edge', 'BOOLEAN', 'EDGE').data.foreach_set('value', [ (min(e.vertices), max(e.vertices)) in _k for e in me_dice_cell_015.edges])
_uv = me_dice_cell_015.uv_layers.new(name='UVMap')
_uv.uv.foreach_set('vector', [0.06239, 0.01469, 0.05505, 0.0, 1.0, 0.0, 1.0, 0.9526, 0.9526, 0.9526, 0.0, 0.0, 0.9449, 0.0, 0.9525, 0.01522, 0.9449, 0.9449, 0.0, 0.0, 0.9424, 0.0, 0.945, 0.007719, 1.0, 0.0, 1.0, 0.9449, 0.06269, 0.007658, 0.05759, 0.0, 0.1271, 0.501, 0.1264, 0.5013, 0.1261, 0.501, 0.1271, 0.5, 0.1271, 0.501, 0.1271, 0.5, 0.2498, 0.5, 0.2498, 0.501, 0.3771, 0.2521, 0.3771, 0.2501, 0.4999, 0.2502, 0.4999, 0.2521, 0.3771, 0.2521, 0.4999, 0.2521, 0.4999, 0.3749, 0.3771, 0.3748])
me_dice_cell_015.materials.append(mat_dice)
me_dice_cell_015.update()
me_dice_cell_016 = bpy.data.meshes.new('Dice_cell.016')
me_dice_cell_016.from_pydata([(0.5913, -0.5918, 0.8938), (-0.3909, 0.3909, -0.1038), (-0.3985, 0.3909, -0.09622), (-0.396, 0.3957, -0.09381), (-0.3986, -0.5913, -0.09612), (-0.3909, 0.3983, -0.09638), (0.5913, 0.3986, -0.09608), (-0.3909, -0.5913, -0.1038), (0.5917, -0.5911, -0.1038), (0.5913, 0.3909, -0.1038), (-0.3985, 0.3909, -0.09622), (-0.396, 0.3957, -0.09381), (-0.3909, 0.3983, -0.09638), (0.5913, 0.3986, -0.09608), (-0.3986, -0.5913, -0.09612), (-0.3909, -0.5913, -0.1038), (0.5917, -0.5911, -0.1038), (0.5913, 0.3909, -0.1038)], [], [(0, 11, 2, 14), (5, 11, 0, 13), (0, 14, 15, 16), (17, 13, 0, 16), (9, 8, 7, 1), (1, 10, 3, 12), (10, 1, 7, 4), (9, 1, 12, 6)])
_k = set([(2, 11), (2, 14), (3, 10), (3, 12), (4, 7), (4, 10), (5, 11), (5, 13), (6, 9), (6, 12), (7, 8), (8, 9), (13, 17), (14, 15), (15, 16), (16, 17)])
me_dice_cell_016.attributes.new('sharp_edge', 'BOOLEAN', 'EDGE').data.foreach_set('value', [ (min(e.vertices), max(e.vertices)) in _k for e in me_dice_cell_016.edges])
_uv = me_dice_cell_016.uv_layers.new(name='UVMap')
_uv.uv.foreach_set('vector', [1.0, 0.0, 1.0, 0.9423, 0.9931, 0.9377, 0.05463, 0.0, 0.9448, 0.9374, 0.9423, 0.9423, 0.0, 0.0, 0.9453, 0.0, 1.0, 0.0, 1.0, 0.9454, 0.9853, 0.938, 0.04736, 0.0, 0.9852, 0.04737, 1.0, 0.05474, 1.0, 1.0, 0.04736, 0.04736, 0.2499, 0.5021, 0.2499, 0.6248, 0.1271, 0.6249, 0.1271, 0.5021, 0.1271, 0.5021, 0.1261, 0.5021, 0.1264, 0.5015, 0.1271, 0.5012, 0.1261, 0.5021, 0.1271, 0.5021, 0.1271, 0.6249, 0.1261, 0.6249, 0.2499, 0.5021, 0.1271, 0.5021, 0.1271, 0.5012, 0.2499, 0.5011])
me_dice_cell_016.materials.append(mat_dice)
me_dice_cell_016.update()
me_dice_cell_017 = bpy.data.meshes.new('Dice_cell.017')
me_dice_cell_017.from_pydata([(0.8935, 0.5914, -0.5914), (-0.1038, -0.3908, 0.3908), (-0.09379, -0.3959, 0.3958), (-0.09631, -0.3908, 0.3983), (-0.09606, 0.5911, 0.3986), (-0.1038, 0.5911, 0.3908), (-0.1038, 0.5918, -0.5917), (-0.09626, -0.3984, 0.3908), (-0.096, -0.3986, -0.591), (-0.1038, -0.3908, -0.591), (-0.09379, -0.3959, 0.3958), (-0.09631, -0.3908, 0.3983), (-0.09606, 0.5911, 0.3986), (-0.1038, 0.5911, 0.3908), (-0.1038, 0.5918, -0.5917), (-0.09626, -0.3984, 0.3908), (-0.096, -0.3986, -0.591), (-0.1038, -0.3908, -0.591)], [], [(11, 10, 0, 12), (12, 0, 14, 13), (0, 10, 15, 16), (0, 16, 17, 14), (1, 5, 6, 9), (3, 1, 7, 2), (8, 7, 1, 9), (5, 1, 3, 4)])
_k = set([(2, 3), (2, 7), (3, 4), (4, 5), (5, 6), (6, 9), (7, 8), (8, 9), (10, 11), (10, 15), (11, 12), (12, 13), (13, 14), (14, 17), (15, 16), (16, 17)])
me_dice_cell_017.attributes.new('sharp_edge', 'BOOLEAN', 'EDGE').data.foreach_set('value', [ (min(e.vertices), max(e.vertices)) in _k for e in me_dice_cell_017.edges])
_uv = me_dice_cell_017.uv_layers.new(name='UVMap')
_uv.uv.foreach_set('vector', [0.06216, 0.007224, 0.05734, 0.0, 1.0, 0.0, 1.0, 0.9449, 0.9449, 0.9449, 0.0, 0.0, 0.9525, 0.0, 0.9522, 0.9375, 1.0, 0.0, 1.0, 0.9427, 0.9929, 0.9379, 0.05525, 0.0, 1.0, 1.0, 0.05525, 0.05525, 0.06267, 0.04782, 1.0, 0.0475, 0.6229, 0.002084, 0.6229, 0.1248, 0.5001, 0.1249, 0.5002, 0.002084, 0.6238, 0.002084, 0.6229, 0.002084, 0.6229, 0.001144, 0.6235, 0.001453, 0.5002, 0.001112, 0.6229, 0.001144, 0.6229, 0.002084, 0.5002, 0.002084, 0.6229, 0.1248, 0.6229, 0.002084, 0.6238, 0.002084, 0.6239, 0.1248])
me_dice_cell_017.materials.append(mat_dice)
me_dice_cell_017.update()
me_dice_cell_018 = bpy.data.meshes.new('Dice_cell.018')
me_dice_cell_018.from_pydata([(0.5911, 0.8938, -0.5916), (-0.3908, -0.1037, 0.391), (0.5912, -0.09616, 0.3985), (0.5912, -0.1037, 0.391), (0.5919, -0.1037, -0.5917), (-0.3985, -0.0961, -0.591), (-0.3908, -0.1037, -0.591), (-0.3984, -0.09619, 0.391), (-0.3961, -0.09387, 0.3956), (-0.3908, -0.09648, 0.3982), (0.5912, -0.09616, 0.3985), (0.5912, -0.1037, 0.391), (-0.3985, -0.0961, -0.591), (-0.3908, -0.1037, -0.591), (-0.3984, -0.09619, 0.391), (-0.3961, -0.09387, 0.3956), (-0.3908, -0.09648, 0.3982), (0.5919, -0.1037, -0.5917)], [], [(0, 10, 11, 17), (12, 0, 17, 13), (0, 12, 14, 15), (10, 0, 15, 16), (3, 1, 6, 4), (8, 7, 1, 9), (6, 1, 7, 5), (9, 1, 3, 2)])
_k = set([(2, 3), (2, 9), (3, 4), (4, 6), (5, 6), (5, 7), (7, 8), (8, 9), (10, 11), (10, 16), (11, 17), (12, 13), (12, 14), (13, 17), (14, 15), (15, 16)])
me_dice_cell_018.attributes.new('sharp_edge', 'BOOLEAN', 'EDGE').data.foreach_set('value', [ (min(e.vertices), max(e.vertices)) in _k for e in me_dice_cell_018.edges])
_uv = me_dice_cell_018.uv_layers.new(name='UVMap')
_uv.uv.foreach_set('vector', [0.0, 0.0, 0.9446, 0.0, 0.9519, 0.01447, 0.952, 0.952, 0.05524, 0.0, 1.0, 0.0, 1.0, 0.952, 0.06254, 0.01459, 1.0, 1.0, 0.05524, 0.05524, 0.9933, 0.05522, 1.0, 0.05744, 1.0, 0.05539, 1.0, 1.0, 0.05744, 0.05744, 0.06243, 0.05494, 0.6229, 0.8752, 0.6229, 0.9979, 0.5002, 0.9979, 0.5001, 0.8751, 0.6235, 0.001235, 0.6229, 0.0009442, 0.6229, 0.0, 0.6238, 0.0009081, 0.5002, 0.0, 0.6229, 0.0, 0.6229, 0.0009442, 0.5002, 0.0009562, 0.6238, 0.9979, 0.6229, 0.9979, 0.6229, 0.8752, 0.6239, 0.8752])
me_dice_cell_018.materials.append(mat_dice)
me_dice_cell_018.update()
me_dice_cell_019 = bpy.data.meshes.new('Dice_cell.019')
me_dice_cell_019.from_pydata([(0.5913, 0.5917, -0.894), (-0.3908, -0.3911, 0.1038), (0.5912, -0.3987, 0.09611), (0.5912, -0.3911, 0.1038), (0.5916, 0.5918, 0.1038), (-0.396, -0.3957, 0.09391), (-0.3908, -0.3983, 0.09651), (-0.3983, -0.3911, 0.09625), (-0.3985, 0.5913, 0.09606), (-0.3908, 0.5913, 0.1038), (0.5912, -0.3987, 0.09611), (0.5912, -0.3911, 0.1038), (0.5916, 0.5918, 0.1038), (-0.396, -0.3957, 0.09391), (-0.3908, -0.3983, 0.09651), (-0.3983, -0.3911, 0.09625), (-0.3985, 0.5913, 0.09606), (-0.3908, 0.5913, 0.1038)], [], [(11, 10, 0, 12), (13, 0, 10, 14), (0, 13, 15, 16), (0, 16, 17, 12), (9, 1, 3, 4), (6, 1, 7, 5), (2, 3, 1, 6), (8, 7, 1, 9)])
_k = set([(2, 3), (2, 6), (3, 4), (4, 9), (5, 6), (5, 7), (7, 8), (8, 9), (10, 11), (10, 14), (11, 12), (12, 17), (13, 14), (13, 15), (15, 16), (16, 17)])
me_dice_cell_019.attributes.new('sharp_edge', 'BOOLEAN', 'EDGE').data.foreach_set('value', [ (min(e.vertices), max(e.vertices)) in _k for e in me_dice_cell_019.edges])
_uv = me_dice_cell_019.uv_layers.new(name='UVMap')
_uv.uv.foreach_set('vector', [0.9854, 0.04738, 1.0, 0.05469, 1.0, 1.0, 0.04771, 0.04771, 1.0, 0.05741, 1.0, 1.0, 0.05469, 0.05469, 0.9926, 0.05493, 1.0, 1.0, 0.05741, 0.05741, 0.06187, 0.05518, 1.0, 0.05535, 1.0, 1.0, 0.05535, 0.05535, 0.06271, 0.04798, 1.0, 0.04771, 0.8729, 0.6251, 0.8729, 0.7479, 0.7502, 0.7479, 0.7501, 0.6251, 0.6241, 0.001175, 0.625, 0.002084, 0.6241, 0.002084, 0.6238, 0.001499, 0.624, 0.8752, 0.625, 0.8752, 0.625, 0.9979, 0.6241, 0.9979, 0.624, 0.1249, 0.6241, 0.002084, 0.625, 0.002084, 0.625, 0.1249])
me_dice_cell_019.materials.append(mat_dice)
me_dice_cell_019.update()
me_dice_cell_020 = bpy.data.meshes.new('Dice_cell.020')
me_dice_cell_020.from_pydata([(0.5913, 0.5913, 0.8934), (-0.3909, -0.3908, -0.1038), (-0.3985, -0.3908, -0.09615), (-0.3959, -0.396, -0.09356), (-0.3984, 0.5915, -0.09624), (-0.3909, 0.5915, -0.1038), (0.5919, 0.5911, -0.1038), (-0.3909, -0.3985, -0.09608), (0.5912, -0.3984, -0.09625), (0.5912, -0.3908, -0.1038), (-0.3985, -0.3908, -0.09615), (-0.3959, -0.396, -0.09356), (-0.3909, 0.5915, -0.1038), (0.5919, 0.5911, -0.1038), (-0.3909, -0.3985, -0.09608), (0.5912, -0.3984, -0.09625), (0.5912, -0.3908, -0.1038), (-0.3984, 0.5915, -0.09624)], [], [(11, 0, 17, 2), (17, 0, 13, 5), (15, 0, 11, 14), (15, 16, 13, 0), (12, 6, 9, 1), (10, 1, 7, 3), (1, 10, 4, 12), (7, 1, 9, 8)])
_k = set([(2, 11), (2, 17), (3, 7), (3, 10), (4, 10), (4, 12), (5, 13), (5, 17), (6, 9), (6, 12), (7, 8), (8, 9), (11, 14), (13, 16), (14, 15), (15, 16)])
me_dice_cell_020.attributes.new('sharp_edge', 'BOOLEAN', 'EDGE').data.foreach_set('value', [ (min(e.vertices), max(e.vertices)) in _k for e in me_dice_cell_020.edges])
_uv = me_dice_cell_020.uv_layers.new(name='UVMap')
_uv.uv.foreach_set('vector', [0.05714, 0.0, 1.0, 0.0, 1.0, 0.9451, 0.06208, 0.007417, 0.9451, 0.9451, 0.0, 0.0, 0.9519, 0.0, 0.9523, 0.9379, 0.05527, 0.0, 1.0, 0.0, 1.0, 0.9429, 0.9928, 0.938, 0.05527, 0.05527, 0.06245, 0.04809, 1.0, 0.0481, 1.0, 1.0, 0.1271, 0.6251, 0.2499, 0.6252, 0.2498, 0.7479, 0.1271, 0.7479, 0.1261, 0.7479, 0.1271, 0.7479, 0.1271, 0.7489, 0.1265, 0.7486, 0.1271, 0.7479, 0.1261, 0.7479, 0.1261, 0.6251, 0.1271, 0.6251, 0.1271, 0.7489, 0.1271, 0.7479, 0.2498, 0.7479, 0.2498, 0.7489])
me_dice_cell_020.materials.append(mat_dice)
me_dice_cell_020.update()
me_dice_cell_021 = bpy.data.meshes.new('Dice_cell.021')
me_dice_cell_021.from_pydata([(0.5911, 0.8937, 0.5911), (-0.3908, -0.104, -0.3908), (-0.3962, -0.09345, -0.3958), (-0.3908, -0.09617, -0.3986), (0.5916, -0.09612, -0.3986), (0.5916, -0.104, -0.3908), (0.5915, -0.104, 0.5919), (-0.3987, -0.096, -0.3908), (-0.3986, -0.0961, 0.5912), (-0.3908, -0.104, 0.5912), (-0.3962, -0.09345, -0.3958), (-0.3908, -0.09617, -0.3986), (0.5916, -0.09612, -0.3986), (0.5916, -0.104, -0.3908), (0.5915, -0.104, 0.5919), (-0.3987, -0.096, -0.3908), (-0.3986, -0.0961, 0.5912), (-0.3908, -0.104, 0.5912)], [], [(10, 0, 12, 11), (12, 0, 14, 13), (16, 0, 10, 15), (14, 0, 16, 17), (9, 1, 5, 6), (2, 3, 1, 7), (8, 7, 1, 9), (5, 1, 3, 4)])
_k = set([(2, 3), (2, 7), (3, 4), (4, 5), (5, 6), (6, 9), (7, 8), (8, 9), (10, 11), (10, 15), (11, 12), (12, 13), (13, 14), (14, 17), (15, 16), (16, 17)])
me_dice_cell_021.attributes.new('sharp_edge', 'BOOLEAN', 'EDGE').data.foreach_set('value', [ (min(e.vertices), max(e.vertices)) in _k for e in me_dice_cell_021.edges])
_uv = me_dice_cell_021.uv_layers.new(name='UVMap')
_uv.uv.foreach_set('vector', [0.05736, 0.0, 1.0, 0.0, 1.0, 0.9451, 0.06254, 0.007764, 0.9451, 0.9451, 0.0, 0.0, 0.9525, 0.0, 0.9526, 0.9377, 0.05498, 0.0, 1.0, 0.0, 1.0, 0.9426, 0.9927, 0.9378, 1.0, 0.04747, 1.0, 1.0, 0.05498, 0.05498, 0.06248, 0.04748, 0.4998, 0.9979, 0.3771, 0.9979, 0.3771, 0.8751, 0.4999, 0.8751, 0.1264, 0.7487, 0.1271, 0.749, 0.1271, 0.75, 0.1261, 0.749, 0.4998, 0.0009823, 0.3771, 0.0009956, 0.3771, 0.0, 0.4998, 0.0, 0.2499, 0.75, 0.1271, 0.75, 0.1271, 0.749, 0.2499, 0.749])
me_dice_cell_021.materials.append(mat_dice)
me_dice_cell_021.update()
me_dice_cell_022 = bpy.data.meshes.new('Dice_cell.022')
me_dice_cell_022.from_pydata([(0.8934, 0.5915, 0.5917), (-0.1038, -0.3909, -0.391), (-0.1038, -0.3909, 0.5917), (-0.1038, 0.5912, 0.5918), (-0.09654, -0.3981, 0.5917), (-0.09619, -0.3985, -0.391), (-0.09348, -0.3958, -0.3964), (-0.09593, -0.3909, -0.3989), (-0.0961, 0.5912, -0.3987), (-0.1038, 0.5912, -0.391), (-0.1038, -0.3909, 0.5917), (-0.1038, 0.5912, 0.5918), (-0.09654, -0.3981, 0.5917), (-0.09619, -0.3985, -0.391), (-0.09348, -0.3958, -0.3964), (-0.09593, -0.3909, -0.3989), (-0.0961, 0.5912, -0.3987), (-0.1038, 0.5912, -0.391)], [], [(11, 2, 12, 0), (13, 14, 0, 12), (16, 0, 14, 15), (11, 0, 16, 17), (9, 1, 10, 3), (7, 6, 5, 1), (7, 1, 9, 8), (10, 1, 5, 4)])
_k = set([(2, 11), (2, 12), (3, 9), (3, 10), (4, 5), (4, 10), (5, 6), (6, 7), (7, 8), (8, 9), (11, 17), (12, 13), (13, 14), (14, 15), (15, 16), (16, 17)])
me_dice_cell_022.attributes.new('sharp_edge', 'BOOLEAN', 'EDGE').data.foreach_set('value', [ (min(e.vertices), max(e.vertices)) in _k for e in me_dice_cell_022.edges])
_uv = me_dice_cell_022.uv_layers.new(name='UVMap')
_uv.uv.foreach_set('vector', [0.04757, 0.04757, 0.9861, 0.04814, 1.0, 0.05506, 1.0, 1.0, 0.9923, 0.0547, 1.0, 0.05728, 1.0, 1.0, 0.05506, 0.05506, 1.0, 0.05526, 1.0, 1.0, 0.05728, 0.05728, 0.06195, 0.05495, 1.0, 0.04757, 1.0, 1.0, 0.05526, 0.05526, 0.06259, 0.04791, 0.3771, 0.1248, 0.3771, 0.002084, 0.4999, 0.002084, 0.4999, 0.1248, 0.126, 0.7479, 0.1263, 0.7485, 0.1259, 0.7489, 0.125, 0.7479, 0.126, 0.7479, 0.125, 0.7479, 0.125, 0.6252, 0.126, 0.6252, 0.4999, 0.002084, 0.3771, 0.002084, 0.3771, 0.001134, 0.4999, 0.001178])
me_dice_cell_022.materials.append(mat_dice)
me_dice_cell_022.update()

# ---- objects
ob_origin = bpy.data.objects.new('origin', me_dice_full)
ob_dice_cell = bpy.data.objects.new('Dice_cell', me_dice_cell_024)
ob_dice_cell_001 = bpy.data.objects.new('Dice_cell.001', me_dice_cell_025)
ob_dice_cell_002 = bpy.data.objects.new('Dice_cell.002', me_dice_cell_001)
ob_dice_cell_003 = bpy.data.objects.new('Dice_cell.003', me_dice_cell_002)
ob_dice_cell_004 = bpy.data.objects.new('Dice_cell.004', me_dice_cell_003)
ob_dice_cell_005 = bpy.data.objects.new('Dice_cell.005', me_dice_cell_004)
ob_dice_cell_006 = bpy.data.objects.new('Dice_cell.006', me_dice_cell_005)
ob_dice_cell_007 = bpy.data.objects.new('Dice_cell.007', me_dice_cell_006)
ob_dice_cell_008 = bpy.data.objects.new('Dice_cell.008', me_dice_cell_007)
ob_dice_cell_009 = bpy.data.objects.new('Dice_cell.009', me_dice_cell_008)
ob_dice_cell_010 = bpy.data.objects.new('Dice_cell.010', me_dice_cell_009)
ob_dice_cell_011 = bpy.data.objects.new('Dice_cell.011', me_dice_cell_010)
ob_dice_cell_012 = bpy.data.objects.new('Dice_cell.012', me_dice_cell_011)
ob_dice_cell_013 = bpy.data.objects.new('Dice_cell.013', me_dice_cell_012)
ob_dice_cell_014 = bpy.data.objects.new('Dice_cell.014', me_dice_cell_013)
ob_dice_cell_015 = bpy.data.objects.new('Dice_cell.015', me_dice_cell_014)
ob_dice_cell_016 = bpy.data.objects.new('Dice_cell.016', me_dice_cell_015)
ob_dice_cell_017 = bpy.data.objects.new('Dice_cell.017', me_dice_cell_016)
ob_dice_cell_018 = bpy.data.objects.new('Dice_cell.018', me_dice_cell_017)
ob_dice_cell_019 = bpy.data.objects.new('Dice_cell.019', me_dice_cell_018)
ob_dice_cell_020 = bpy.data.objects.new('Dice_cell.020', me_dice_cell_019)
ob_dice_cell_021 = bpy.data.objects.new('Dice_cell.021', me_dice_cell_020)
ob_dice_cell_022 = bpy.data.objects.new('Dice_cell.022', me_dice_cell_021)
ob_dice_cell_023 = bpy.data.objects.new('Dice_cell.023', me_dice_cell_022)

# ---- transforms, parenting, visibility, modifiers, constraints
ob_origin.location = (0.0, 0.0, 0.0)
ob_origin.lock_rotations_4d = False
ob_origin.empty_display_type = 'ARROWS'
ob_origin.lineart.crease_threshold = 0.0
ob_dice_cell.location = (0.5923, 0.8962, 0.5924)
ob_dice_cell_001.location = (0.5925, 0.5924, 0.8961)
ob_dice_cell_002.location = (0.8963, 0.5923, 0.5923)
ob_dice_cell_003.location = (0.5925, 0.5924, -0.8962)
ob_dice_cell_004.location = (0.5924, 0.8961, -0.5925)
ob_dice_cell_005.location = (0.896, 0.5924, -0.5925)
ob_dice_cell_006.location = (0.8962, -0.5926, 0.5924)
ob_dice_cell_007.location = (0.5923, -0.5924, 0.8962)
ob_dice_cell_008.location = (0.5924, -0.8962, 0.5924)
ob_dice_cell_009.location = (0.8963, -0.5923, -0.5924)
ob_dice_cell_010.location = (0.5924, -0.8962, -0.5925)
ob_dice_cell_011.location = (0.5923, -0.5925, -0.8961)
ob_dice_cell_012.location = (-0.5925, 0.8962, 0.5924)
ob_dice_cell_013.location = (-0.8962, 0.5926, 0.5924)
ob_dice_cell_014.location = (-0.5925, 0.5925, 0.8962)
ob_dice_cell_015.location = (-0.8962, 0.5923, -0.5924)
ob_dice_cell_016.location = (-0.5926, 0.896, -0.5925)
ob_dice_cell_017.location = (-0.5924, 0.5924, -0.8962)
ob_dice_cell_018.location = (-0.8962, -0.5925, 0.5925)
ob_dice_cell_019.location = (-0.5925, -0.8963, 0.5924)
ob_dice_cell_020.location = (-0.5925, -0.5923, 0.8962)
ob_dice_cell_021.location = (-0.5924, -0.5925, -0.8962)
ob_dice_cell_022.location = (-0.5926, -0.896, -0.5926)
ob_dice_cell_023.location = (-0.8962, -0.5924, -0.5923)

# ---- collection membership
scene.collection.objects.link(ob_origin)
col_collection.objects.link(ob_dice_cell)
col_collection.objects.link(ob_dice_cell_001)
col_collection.objects.link(ob_dice_cell_002)
col_collection.objects.link(ob_dice_cell_003)
col_collection.objects.link(ob_dice_cell_004)
col_collection.objects.link(ob_dice_cell_005)
col_collection.objects.link(ob_dice_cell_006)
col_collection.objects.link(ob_dice_cell_007)
col_collection.objects.link(ob_dice_cell_008)
col_collection.objects.link(ob_dice_cell_009)
col_collection.objects.link(ob_dice_cell_010)
col_collection.objects.link(ob_dice_cell_011)
col_collection.objects.link(ob_dice_cell_012)
col_collection.objects.link(ob_dice_cell_013)
col_collection.objects.link(ob_dice_cell_014)
col_collection.objects.link(ob_dice_cell_015)
col_collection.objects.link(ob_dice_cell_016)
col_collection.objects.link(ob_dice_cell_017)
col_collection.objects.link(ob_dice_cell_018)
col_collection.objects.link(ob_dice_cell_019)
col_collection.objects.link(ob_dice_cell_020)
col_collection.objects.link(ob_dice_cell_021)
col_collection.objects.link(ob_dice_cell_022)
col_collection.objects.link(ob_dice_cell_023)

# ---- scene / render settings (as saved in the file)
scene.frame_start = 1; scene.frame_end = 250; scene.frame_set(1)
scene.render.engine = 'BLENDER_EEVEE_NEXT'
scene.cycles.sampling_pattern = 'TABULATED_SOBOL'
scene.eevee.ray_tracing_options.trace_max_roughness = 0.0
bpy.context.view_layer.update()

# ---- added for rendering (the .blend has no active camera and no usable light): camera, sun
cam_auto = bpy.data.cameras.new('AutoCamera')
cam_auto.lens = 50.0
cam_auto.sensor_width = 36.0
cam_auto.clip_end = 1000.0
ob_auto_camera = bpy.data.objects.new('AutoCamera', cam_auto)
scene.collection.objects.link(ob_auto_camera)
ob_auto_camera.location = (3.20512, -3.84615, 2.56415)
ob_auto_camera.rotation_euler = (1.09748, -7.21219e-08, 0.694738)
scene.camera = ob_auto_camera
light_auto_sun = bpy.data.lights.new('AutoSun', 'SUN')
light_auto_sun.energy = 3.0
light_auto_sun.angle = 0.0523599
ob_auto_sun = bpy.data.objects.new('AutoSun', light_auto_sun)
scene.collection.objects.link(ob_auto_sun)
ob_auto_sun.rotation_euler = (0.872665, 0.174533, 0.523599)
bpy.context.view_layer.update()
